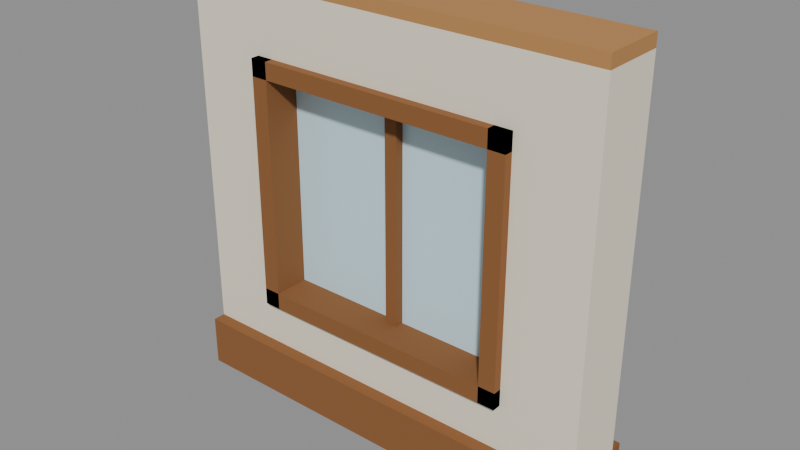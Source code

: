 # Source: wall-window.blend  (saved by Blender 5.2.45; exported with 4.5.12 LTS)
import bpy
from mathutils import Matrix  # noqa: F401  (used for matrix-valued properties, if any)

bpy.ops.wm.read_factory_settings(use_empty=True)
scene = bpy.context.scene
scene.name = 'Scene'

# ---- collections
col_col_lowpoly = bpy.data.collections.new('COL_LowPoly'); scene.collection.children.link(col_col_lowpoly)

# ---- images (referenced by path relative to the original .blend; pixels are not part of the script)
import os
ASSET_DIR = os.environ.get("B2B_ASSET_DIR", "")  # directory of the original .blend (textures are referenced by path, not embedded)
HERE = os.path.dirname(os.path.abspath(__file__))  # packed textures are extracted next to this script under _unpacked/

def load_image(name, relpath, width, height, colorspace="sRGB"):
    """Load a texture the original file referenced (path relative to the .blend, or extracted next to this script)."""
    p = next((c for c in (os.path.join(HERE, relpath), os.path.join(ASSET_DIR, relpath)) if relpath and os.path.exists(c)), "")
    if p:
        img = bpy.data.images.load(p, check_existing=True)
        img.name = name
    else:  # same state as the original file: an image datablock whose file is absent (Cycles renders it pink)
        img = bpy.data.images.new(name, width, height)
        img.source = "FILE"
        img.filepath = "//" + (relpath or name)
    img.colorspace_settings.name = colorspace
    return img
img_wall_window_basecolor = load_image('wall-window_BaseColor', '_unpacked/wall-window_BaseColor.6f0d2259.png', 128, 48, 'sRGB')
img_wall_window_maskmap = load_image('wall-window_MaskMap', '_unpacked/wall-window_MaskMap.441a8aff.png', 128, 48, 'Non-Color')

# ---- materials (node trees are filled in below, after node groups)
mat_m_wall_window = bpy.data.materials.new('M_wall-window')

# ---- material node trees
mat_m_wall_window.use_nodes = True; mat_m_wall_window.node_tree.nodes.clear()
_N = mat_m_wall_window.node_tree.nodes; _L = mat_m_wall_window.node_tree.links
n0 = _N.new('ShaderNodeBsdfPrincipled'); n0.name = 'Principled BSDF'; n0.location = (-200, 100)
n0.inputs[10].default_value = 0.005
n1 = _N.new('ShaderNodeOutputMaterial'); n1.name = 'Material Output'; n1.location = (200, 100)
n2 = _N.new('ShaderNodeTexImage'); n2.name = 'Image Texture'; n2.location = (0, 0)
n2.image = img_wall_window_basecolor
n2.interpolation = 'Closest'
n3 = _N.new('ShaderNodeTexImage'); n3.name = 'Image Texture.001'; n3.location = (0, 0)
n3.image = img_wall_window_maskmap
n3.interpolation = 'Closest'
n4 = _N.new('ShaderNodeSeparateColor'); n4.name = 'Separate Color'; n4.location = (0, 0)
n5 = _N.new('ShaderNodeMath'); n5.name = 'Math'; n5.location = (0, 0)
n5.operation = 'SUBTRACT'
n5.inputs[0].default_value = 1.0
_L.new(n0.outputs[0], n1.inputs[0])
_L.new(n2.outputs[0], n0.inputs[0])
_L.new(n3.outputs[0], n4.inputs[0])
_L.new(n4.outputs[0], n0.inputs[1])
_L.new(n3.outputs[1], n5.inputs[1])
_L.new(n5.outputs[0], n0.inputs[2])
n1.is_active_output = True

# ---- meshes
me_wall_window = bpy.data.meshes.new('wall-window')
me_wall_window.from_pydata([(-0.5, -0.075, 0.0), (-0.3, -0.075, 0.0), (-0.3, 0.075, 0.0), (-0.5, 0.075, 0.0), (-0.5, -0.075, 0.97), (-0.3, -0.075, 0.97), (-0.3, 0.075, 0.97), (-0.5, 0.075, 0.97), (0.3, -0.075, 0.0), (0.5, -0.075, 0.0), (0.5, 0.075, 0.0), (0.3, 0.075, 0.0), (0.3, -0.075, 0.97), (0.5, -0.075, 0.97), (0.5, 0.075, 0.97), (0.3, 0.075, 0.97), (-0.3, -0.075, 0.0), (0.3, -0.075, 0.0), (0.3, 0.075, 0.0), (-0.3, 0.075, 0.0), (-0.3, -0.075, 0.25), (0.3, -0.075, 0.25), (0.3, 0.075, 0.25), (-0.3, 0.075, 0.25), (-0.3, -0.075, 0.8), (0.3, -0.075, 0.8), (0.3, 0.075, 0.8), (-0.3, 0.075, 0.8), (-0.3, -0.075, 0.97), (0.3, -0.075, 0.97), (0.3, 0.075, 0.97), (-0.3, 0.075, 0.97), (-0.3, -0.01, 0.25), (0.3, -0.01, 0.25), (0.3, 0.01, 0.25), (-0.3, 0.01, 0.25), (-0.3, -0.01, 0.8), (0.3, -0.01, 0.8), (0.3, 0.01, 0.8), (-0.3, 0.01, 0.8), (-0.015, -0.03, 0.25), (0.015, -0.03, 0.25), (0.015, 0.03, 0.25), (-0.015, 0.03, 0.25), (-0.015, -0.03, 0.8), (0.015, -0.03, 0.8), (0.015, 0.03, 0.8), (-0.015, 0.03, 0.8), (-0.5, 0.075, 0.0), (0.5, 0.075, 0.0), (0.5, 0.105, 0.0), (-0.5, 0.105, 0.0), (-0.5, 0.075, 0.12), (0.5, 0.075, 0.12), (0.5, 0.105, 0.12), (-0.5, 0.105, 0.12), (-0.5, -0.105, 0.0), (0.5, -0.105, 0.0), (0.5, -0.075, 0.0), (-0.5, -0.075, 0.0), (-0.5, -0.105, 0.12), (0.5, -0.105, 0.12), (0.5, -0.075, 0.12), (-0.5, -0.075, 0.12), (-0.5, -0.075, 0.97), (0.5, -0.075, 0.97), (0.5, 0.075, 0.97), (-0.5, 0.075, 0.97), (-0.5, -0.075, 1.0), (0.5, -0.075, 1.0), (0.5, 0.075, 1.0), (-0.5, 0.075, 1.0), (-0.32, -0.095, 0.23), (-0.28, -0.095, 0.23), (-0.28, 0.095, 0.23), (-0.32, 0.095, 0.23), (-0.32, -0.095, 0.82), (-0.28, -0.095, 0.82), (-0.28, 0.095, 0.82), (-0.32, 0.095, 0.82), (0.28, -0.095, 0.23), (0.32, -0.095, 0.23), (0.32, 0.095, 0.23), (0.28, 0.095, 0.23), (0.28, -0.095, 0.82), (0.32, -0.095, 0.82), (0.32, 0.095, 0.82), (0.28, 0.095, 0.82), (-0.32, -0.095, 0.23), (0.32, -0.095, 0.23), (0.32, 0.095, 0.23), (-0.32, 0.095, 0.23), (-0.32, -0.095, 0.27), (0.32, -0.095, 0.27), (0.32, 0.095, 0.27), (-0.32, 0.095, 0.27), (-0.32, -0.095, 0.78), (0.32, -0.095, 0.78), (0.32, 0.095, 0.78), (-0.32, 0.095, 0.78), (-0.32, -0.095, 0.82), (0.32, -0.095, 0.82), (0.32, 0.095, 0.82), (-0.32, 0.095, 0.82)], [], [(0, 3, 2, 1), (4, 5, 6, 7), (0, 1, 5, 4), (1, 2, 6, 5), (2, 3, 7, 6), (3, 0, 4, 7), (8, 11, 10, 9), (12, 13, 14, 15), (8, 9, 13, 12), (9, 10, 14, 13), (10, 11, 15, 14), (11, 8, 12, 15), (16, 19, 18, 17), (20, 21, 22, 23), (16, 17, 21, 20), (17, 18, 22, 21), (18, 19, 23, 22), (19, 16, 20, 23), (24, 27, 26, 25), (28, 29, 30, 31), (24, 25, 29, 28), (25, 26, 30, 29), (26, 27, 31, 30), (27, 24, 28, 31), (32, 35, 34, 33), (36, 37, 38, 39), (32, 33, 37, 36), (33, 34, 38, 37), (34, 35, 39, 38), (35, 32, 36, 39), (40, 43, 42, 41), (44, 45, 46, 47), (40, 41, 45, 44), (41, 42, 46, 45), (42, 43, 47, 46), (43, 40, 44, 47), (48, 51, 50, 49), (52, 53, 54, 55), (48, 49, 53, 52), (49, 50, 54, 53), (50, 51, 55, 54), (51, 48, 52, 55), (56, 59, 58, 57), (60, 61, 62, 63), (56, 57, 61, 60), (57, 58, 62, 61), (58, 59, 63, 62), (59, 56, 60, 63), (64, 67, 66, 65), (68, 69, 70, 71), (64, 65, 69, 68), (65, 66, 70, 69), (66, 67, 71, 70), (67, 64, 68, 71), (72, 75, 74, 73), (76, 77, 78, 79), (72, 73, 77, 76), (73, 74, 78, 77), (74, 75, 79, 78), (75, 72, 76, 79), (80, 83, 82, 81), (84, 85, 86, 87), (80, 81, 85, 84), (81, 82, 86, 85), (82, 83, 87, 86), (83, 80, 84, 87), (88, 91, 90, 89), (92, 93, 94, 95), (88, 89, 93, 92), (89, 90, 94, 93), (90, 91, 95, 94), (91, 88, 92, 95), (96, 99, 98, 97), (100, 101, 102, 103), (96, 97, 101, 100), (97, 98, 102, 101), (98, 99, 103, 102), (99, 96, 100, 103)])
_uv = me_wall_window.uv_layers.new(name='UVMap')
_uv.uv.foreach_set('vector', [0.6875, 0.1667, 0.6875, 0.1667, 0.6875, 0.1667, 0.6875, 0.1667, 0.6875, 0.1667, 0.6875, 0.1667, 0.6875, 0.1667, 0.6875, 0.1667, 0.6875, 0.1667, 0.6875, 0.1667, 0.6875, 0.1667, 0.6875, 0.1667, 0.6875, 0.1667, 0.6875, 0.1667, 0.6875, 0.1667, 0.6875, 0.1667, 0.6875, 0.1667, 0.6875, 0.1667, 0.6875, 0.1667, 0.6875, 0.1667, 0.6875, 0.1667, 0.6875, 0.1667, 0.6875, 0.1667, 0.6875, 0.1667, 0.6875, 0.1667, 0.6875, 0.1667, 0.6875, 0.1667, 0.6875, 0.1667, 0.6875, 0.1667, 0.6875, 0.1667, 0.6875, 0.1667, 0.6875, 0.1667, 0.6875, 0.1667, 0.6875, 0.1667, 0.6875, 0.1667, 0.6875, 0.1667, 0.6875, 0.1667, 0.6875, 0.1667, 0.6875, 0.1667, 0.6875, 0.1667, 0.6875, 0.1667, 0.6875, 0.1667, 0.6875, 0.1667, 0.6875, 0.1667, 0.6875, 0.1667, 0.6875, 0.1667, 0.6875, 0.1667, 0.6875, 0.1667, 0.6875, 0.1667, 0.6875, 0.1667, 0.6875, 0.1667, 0.6875, 0.1667, 0.6875, 0.1667, 0.6875, 0.1667, 0.6875, 0.1667, 0.6875, 0.1667, 0.6875, 0.1667, 0.6875, 0.1667, 0.6875, 0.1667, 0.6875, 0.1667, 0.6875, 0.1667, 0.6875, 0.1667, 0.6875, 0.1667, 0.6875, 0.1667, 0.6875, 0.1667, 0.6875, 0.1667, 0.6875, 0.1667, 0.6875, 0.1667, 0.6875, 0.1667, 0.6875, 0.1667, 0.6875, 0.1667, 0.6875, 0.1667, 0.6875, 0.1667, 0.6875, 0.1667, 0.6875, 0.1667, 0.6875, 0.1667, 0.6875, 0.1667, 0.6875, 0.1667, 0.6875, 0.1667, 0.6875, 0.1667, 0.6875, 0.1667, 0.6875, 0.1667, 0.6875, 0.1667, 0.6875, 0.1667, 0.6875, 0.1667, 0.6875, 0.1667, 0.6875, 0.1667, 0.6875, 0.1667, 0.6875, 0.1667, 0.6875, 0.1667, 0.6875, 0.1667, 0.6875, 0.1667, 0.6875, 0.1667, 0.6875, 0.1667, 0.6875, 0.1667, 0.6875, 0.1667, 0.0625, 0.8333, 0.0625, 0.8333, 0.0625, 0.8333, 0.0625, 0.8333, 0.0625, 0.8333, 0.0625, 0.8333, 0.0625, 0.8333, 0.0625, 0.8333, 0.0625, 0.8333, 0.0625, 0.8333, 0.0625, 0.8333, 0.0625, 0.8333, 0.0625, 0.8333, 0.0625, 0.8333, 0.0625, 0.8333, 0.0625, 0.8333, 0.0625, 0.8333, 0.0625, 0.8333, 0.0625, 0.8333, 0.0625, 0.8333, 0.0625, 0.8333, 0.0625, 0.8333, 0.0625, 0.8333, 0.0625, 0.8333, 0.8125, 0.5, 0.8125, 0.5, 0.8125, 0.5, 0.8125, 0.5, 0.8125, 0.5, 0.8125, 0.5, 0.8125, 0.5, 0.8125, 0.5, 0.8125, 0.5, 0.8125, 0.5, 0.8125, 0.5, 0.8125, 0.5, 0.8125, 0.5, 0.8125, 0.5, 0.8125, 0.5, 0.8125, 0.5, 0.8125, 0.5, 0.8125, 0.5, 0.8125, 0.5, 0.8125, 0.5, 0.8125, 0.5, 0.8125, 0.5, 0.8125, 0.5, 0.8125, 0.5, 0.8125, 0.5, 0.8125, 0.5, 0.8125, 0.5, 0.8125, 0.5, 0.8125, 0.5, 0.8125, 0.5, 0.8125, 0.5, 0.8125, 0.5, 0.8125, 0.5, 0.8125, 0.5, 0.8125, 0.5, 0.8125, 0.5, 0.8125, 0.5, 0.8125, 0.5, 0.8125, 0.5, 0.8125, 0.5, 0.8125, 0.5, 0.8125, 0.5, 0.8125, 0.5, 0.8125, 0.5, 0.8125, 0.5, 0.8125, 0.5, 0.8125, 0.5, 0.8125, 0.5, 0.8125, 0.5, 0.8125, 0.5, 0.8125, 0.5, 0.8125, 0.5, 0.8125, 0.5, 0.8125, 0.5, 0.8125, 0.5, 0.8125, 0.5, 0.8125, 0.5, 0.8125, 0.5, 0.8125, 0.5, 0.8125, 0.5, 0.8125, 0.5, 0.8125, 0.5, 0.8125, 0.5, 0.8125, 0.5, 0.8125, 0.5, 0.8125, 0.5, 0.8125, 0.5, 0.8125, 0.5, 0.8125, 0.5, 0.8125, 0.5, 0.8125, 0.5, 0.8125, 0.5, 0.6875, 0.5, 0.6875, 0.5, 0.6875, 0.5, 0.6875, 0.5, 0.6875, 0.5, 0.6875, 0.5, 0.6875, 0.5, 0.6875, 0.5, 0.6875, 0.5, 0.6875, 0.5, 0.6875, 0.5, 0.6875, 0.5, 0.6875, 0.5, 0.6875, 0.5, 0.6875, 0.5, 0.6875, 0.5, 0.6875, 0.5, 0.6875, 0.5, 0.6875, 0.5, 0.6875, 0.5, 0.6875, 0.5, 0.6875, 0.5, 0.6875, 0.5, 0.6875, 0.5, 0.8125, 0.5, 0.8125, 0.5, 0.8125, 0.5, 0.8125, 0.5, 0.8125, 0.5, 0.8125, 0.5, 0.8125, 0.5, 0.8125, 0.5, 0.8125, 0.5, 0.8125, 0.5, 0.8125, 0.5, 0.8125, 0.5, 0.8125, 0.5, 0.8125, 0.5, 0.8125, 0.5, 0.8125, 0.5, 0.8125, 0.5, 0.8125, 0.5, 0.8125, 0.5, 0.8125, 0.5, 0.8125, 0.5, 0.8125, 0.5, 0.8125, 0.5, 0.8125, 0.5, 0.8125, 0.5, 0.8125, 0.5, 0.8125, 0.5, 0.8125, 0.5, 0.8125, 0.5, 0.8125, 0.5, 0.8125, 0.5, 0.8125, 0.5, 0.8125, 0.5, 0.8125, 0.5, 0.8125, 0.5, 0.8125, 0.5, 0.8125, 0.5, 0.8125, 0.5, 0.8125, 0.5, 0.8125, 0.5, 0.8125, 0.5, 0.8125, 0.5, 0.8125, 0.5, 0.8125, 0.5, 0.8125, 0.5, 0.8125, 0.5, 0.8125, 0.5, 0.8125, 0.5, 0.8125, 0.5, 0.8125, 0.5, 0.8125, 0.5, 0.8125, 0.5, 0.8125, 0.5, 0.8125, 0.5, 0.8125, 0.5, 0.8125, 0.5, 0.8125, 0.5, 0.8125, 0.5, 0.8125, 0.5, 0.8125, 0.5, 0.8125, 0.5, 0.8125, 0.5, 0.8125, 0.5, 0.8125, 0.5, 0.8125, 0.5, 0.8125, 0.5, 0.8125, 0.5, 0.8125, 0.5, 0.8125, 0.5, 0.8125, 0.5, 0.8125, 0.5, 0.8125, 0.5, 0.8125, 0.5, 0.8125, 0.5, 0.8125, 0.5, 0.8125, 0.5, 0.8125, 0.5, 0.8125, 0.5, 0.8125, 0.5, 0.8125, 0.5, 0.8125, 0.5, 0.8125, 0.5, 0.8125, 0.5, 0.8125, 0.5, 0.8125, 0.5, 0.8125, 0.5, 0.8125, 0.5, 0.8125, 0.5, 0.8125, 0.5, 0.8125, 0.5, 0.8125, 0.5, 0.8125, 0.5, 0.8125, 0.5, 0.8125, 0.5, 0.8125, 0.5, 0.8125, 0.5])
me_wall_window.materials.append(mat_m_wall_window)
me_wall_window.update()

# ---- objects
ob_wall_window = bpy.data.objects.new('wall-window', me_wall_window)

# ---- transforms, parenting, visibility, modifiers, constraints
ob_wall_window.location = (0.0, 0.0, 0.0)

# ---- collection membership
col_col_lowpoly.objects.link(ob_wall_window)

# ---- scene / render settings (as saved in the file)
scene.frame_start = 1; scene.frame_end = 250; scene.frame_set(1)
scene.render.engine = 'BLENDER_EEVEE_NEXT'
scene.render.bake_bias = 0.0
scene.render.bake_samples = 0
scene.render.compositor_device = 'GPU'
scene.eevee.use_volume_custom_range = False
scene.eevee.fast_gi_thickness_near = 0.1
scene.eevee.fast_gi_thickness_far = 0.0
scene.eevee.ray_tracing_options.screen_trace_thickness = 0.1
bpy.context.view_layer.update()

# ---- added for rendering (the .blend has no active camera and no usable light): camera, sun + grey world if the file has none
cam_auto = bpy.data.cameras.new('AutoCamera')
cam_auto.lens = 50.0
cam_auto.sensor_width = 36.0
cam_auto.clip_end = 1000.0
ob_auto_camera = bpy.data.objects.new('AutoCamera', cam_auto)
scene.collection.objects.link(ob_auto_camera)
ob_auto_camera.location = (1.32281, -1.58737, 1.55825)
ob_auto_camera.rotation_euler = (1.09748, -7.21219e-08, 0.694738)
scene.camera = ob_auto_camera
light_auto_sun = bpy.data.lights.new('AutoSun', 'SUN')
light_auto_sun.energy = 3.0
light_auto_sun.angle = 0.0523599
ob_auto_sun = bpy.data.objects.new('AutoSun', light_auto_sun)
scene.collection.objects.link(ob_auto_sun)
ob_auto_sun.rotation_euler = (0.872665, 0.174533, 0.523599)
if scene.world is None:
    world_auto = bpy.data.worlds.new('AutoWorld')
    world_auto.color = (0.3, 0.3, 0.3)
    scene.world = world_auto
bpy.context.view_layer.update()
